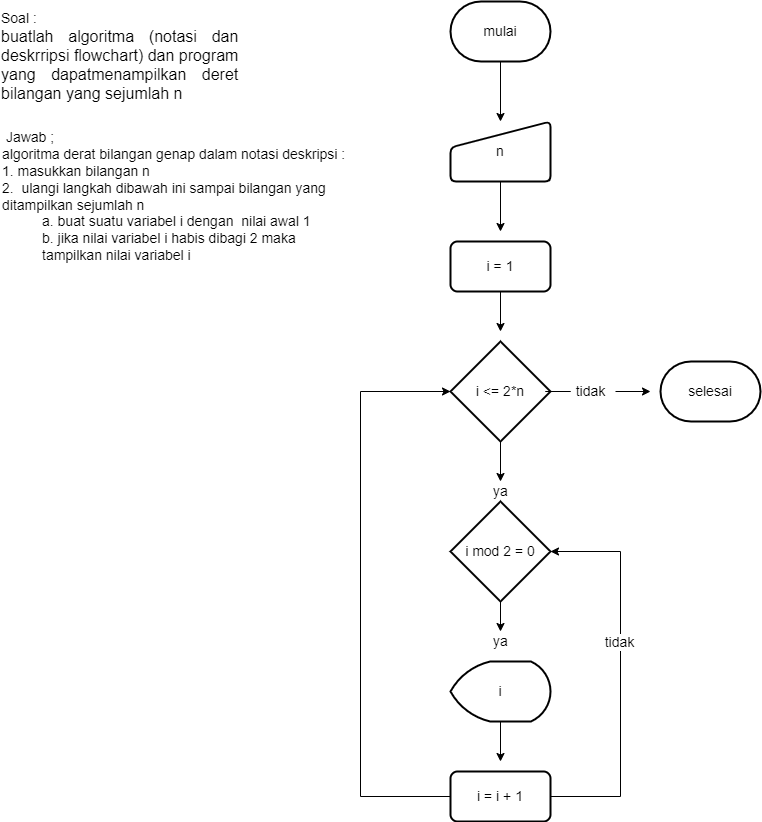

The diagram above was exported from draw.io. Its source (the exported page's mxGraphModel, read from the mxfile embedded in the PNG):
<mxGraphModel dx="508" dy="561" grid="1" gridSize="10" guides="1" tooltips="1" connect="1" arrows="1" fold="1" page="1" pageScale="1" pageWidth="850" pageHeight="1100" math="0" shadow="0">
  <root>
    <mxCell id="0" />
    <mxCell id="1" parent="0" />
    <mxCell id="GaBCFh9lTzAei4VTdLGo-3" value="&lt;div style=&quot;text-align: left;&quot;&gt;&lt;span style=&quot;background-color: initial;&quot;&gt;&lt;font style=&quot;font-size: 14px;&quot;&gt;Soal :&lt;/font&gt;&lt;/span&gt;&lt;/div&gt;&lt;div style=&quot;text-align: justify;&quot;&gt;&lt;span style=&quot;background-color: initial;&quot;&gt;&lt;font size=&quot;3&quot;&gt;buatlah algoritma (notasi dan deskrripsi flowchart) dan program yang dapatmenampilkan deret bilangan yang sejumlah n&lt;/font&gt;&lt;/span&gt;&lt;/div&gt;" style="text;html=1;strokeColor=none;fillColor=none;align=center;verticalAlign=middle;whiteSpace=wrap;rounded=0;" vertex="1" parent="1">
      <mxGeometry x="40" y="40" width="240" height="110" as="geometry" />
    </mxCell>
    <mxCell id="GaBCFh9lTzAei4VTdLGo-5" value="&amp;nbsp;Jawab ;&lt;br&gt;algoritma derat bilangan genap dalam notasi deskripsi :&lt;br&gt;1. masukkan bilangan n&lt;br&gt;2.&amp;nbsp; ulangi langkah dibawah ini sampai bilangan yang ditampilkan sejumlah n&lt;br&gt;&lt;blockquote style=&quot;margin: 0 0 0 40px; border: none; padding: 0px;&quot;&gt;&lt;div style=&quot;&quot;&gt;&lt;span style=&quot;background-color: initial;&quot;&gt;a. buat suatu variabel i dengan&amp;nbsp; nilai awal 1&lt;/span&gt;&lt;/div&gt;&lt;div style=&quot;&quot;&gt;&lt;span style=&quot;background-color: initial;&quot;&gt;b. jika nilai variabel i habis dibagi 2 maka tampilkan nilai variabel i&lt;/span&gt;&lt;/div&gt;&lt;/blockquote&gt;" style="text;html=1;strokeColor=none;fillColor=none;align=left;verticalAlign=middle;whiteSpace=wrap;rounded=0;fontSize=14;" vertex="1" parent="1">
      <mxGeometry x="40" y="160" width="350" height="150" as="geometry" />
    </mxCell>
    <mxCell id="GaBCFh9lTzAei4VTdLGo-8" style="edgeStyle=orthogonalEdgeStyle;rounded=0;orthogonalLoop=1;jettySize=auto;html=1;fontSize=14;" edge="1" parent="1" source="GaBCFh9lTzAei4VTdLGo-6" target="GaBCFh9lTzAei4VTdLGo-7">
      <mxGeometry relative="1" as="geometry" />
    </mxCell>
    <mxCell id="GaBCFh9lTzAei4VTdLGo-6" value="mulai" style="strokeWidth=2;html=1;shape=mxgraph.flowchart.terminator;whiteSpace=wrap;fontSize=14;" vertex="1" parent="1">
      <mxGeometry x="490" y="40" width="100" height="60" as="geometry" />
    </mxCell>
    <mxCell id="GaBCFh9lTzAei4VTdLGo-10" style="edgeStyle=orthogonalEdgeStyle;rounded=0;orthogonalLoop=1;jettySize=auto;html=1;fontSize=14;" edge="1" parent="1" source="GaBCFh9lTzAei4VTdLGo-7">
      <mxGeometry relative="1" as="geometry">
        <mxPoint x="540" y="270" as="targetPoint" />
      </mxGeometry>
    </mxCell>
    <mxCell id="GaBCFh9lTzAei4VTdLGo-7" value="n" style="html=1;strokeWidth=2;shape=manualInput;whiteSpace=wrap;rounded=1;size=26;arcSize=11;fontSize=14;" vertex="1" parent="1">
      <mxGeometry x="490" y="160" width="100" height="60" as="geometry" />
    </mxCell>
    <mxCell id="GaBCFh9lTzAei4VTdLGo-12" style="edgeStyle=orthogonalEdgeStyle;rounded=0;orthogonalLoop=1;jettySize=auto;html=1;fontSize=14;" edge="1" parent="1" source="GaBCFh9lTzAei4VTdLGo-9">
      <mxGeometry relative="1" as="geometry">
        <mxPoint x="540" y="370" as="targetPoint" />
      </mxGeometry>
    </mxCell>
    <mxCell id="GaBCFh9lTzAei4VTdLGo-9" value="i = 1" style="rounded=1;whiteSpace=wrap;html=1;absoluteArcSize=1;arcSize=14;strokeWidth=2;fontSize=14;" vertex="1" parent="1">
      <mxGeometry x="490" y="280" width="100" height="50" as="geometry" />
    </mxCell>
    <mxCell id="GaBCFh9lTzAei4VTdLGo-16" style="edgeStyle=orthogonalEdgeStyle;rounded=0;orthogonalLoop=1;jettySize=auto;html=1;fontSize=14;" edge="1" parent="1" source="GaBCFh9lTzAei4VTdLGo-11">
      <mxGeometry relative="1" as="geometry">
        <mxPoint x="540" y="520" as="targetPoint" />
      </mxGeometry>
    </mxCell>
    <mxCell id="GaBCFh9lTzAei4VTdLGo-31" style="edgeStyle=orthogonalEdgeStyle;rounded=0;orthogonalLoop=1;jettySize=auto;html=1;fontSize=14;startArrow=none;" edge="1" parent="1" source="GaBCFh9lTzAei4VTdLGo-32">
      <mxGeometry relative="1" as="geometry">
        <mxPoint x="690" y="430" as="targetPoint" />
        <Array as="points">
          <mxPoint x="620" y="430" />
          <mxPoint x="620" y="430" />
        </Array>
      </mxGeometry>
    </mxCell>
    <mxCell id="GaBCFh9lTzAei4VTdLGo-11" value="i &amp;lt;= 2*n" style="strokeWidth=2;html=1;shape=mxgraph.flowchart.decision;whiteSpace=wrap;fontSize=14;" vertex="1" parent="1">
      <mxGeometry x="490" y="380" width="100" height="100" as="geometry" />
    </mxCell>
    <mxCell id="GaBCFh9lTzAei4VTdLGo-18" style="edgeStyle=orthogonalEdgeStyle;rounded=0;orthogonalLoop=1;jettySize=auto;html=1;fontSize=14;" edge="1" parent="1" source="GaBCFh9lTzAei4VTdLGo-13">
      <mxGeometry relative="1" as="geometry">
        <mxPoint x="540" y="670" as="targetPoint" />
      </mxGeometry>
    </mxCell>
    <mxCell id="GaBCFh9lTzAei4VTdLGo-13" value="i mod 2 = 0" style="strokeWidth=2;html=1;shape=mxgraph.flowchart.decision;whiteSpace=wrap;fontSize=14;" vertex="1" parent="1">
      <mxGeometry x="490" y="540" width="100" height="100" as="geometry" />
    </mxCell>
    <mxCell id="GaBCFh9lTzAei4VTdLGo-23" style="edgeStyle=orthogonalEdgeStyle;rounded=0;orthogonalLoop=1;jettySize=auto;html=1;fontSize=14;" edge="1" parent="1" source="GaBCFh9lTzAei4VTdLGo-17">
      <mxGeometry relative="1" as="geometry">
        <mxPoint x="540" y="800" as="targetPoint" />
      </mxGeometry>
    </mxCell>
    <mxCell id="GaBCFh9lTzAei4VTdLGo-17" value="i" style="strokeWidth=2;html=1;shape=mxgraph.flowchart.display;whiteSpace=wrap;fontSize=14;" vertex="1" parent="1">
      <mxGeometry x="490" y="700" width="100" height="60" as="geometry" />
    </mxCell>
    <mxCell id="GaBCFh9lTzAei4VTdLGo-19" value="ya" style="text;html=1;align=center;verticalAlign=middle;resizable=0;points=[];autosize=1;strokeColor=none;fillColor=none;fontSize=14;" vertex="1" parent="1">
      <mxGeometry x="520" y="665" width="40" height="30" as="geometry" />
    </mxCell>
    <mxCell id="GaBCFh9lTzAei4VTdLGo-20" value="ya" style="text;html=1;align=center;verticalAlign=middle;resizable=0;points=[];autosize=1;strokeColor=none;fillColor=none;fontSize=14;" vertex="1" parent="1">
      <mxGeometry x="520" y="515" width="40" height="30" as="geometry" />
    </mxCell>
    <mxCell id="GaBCFh9lTzAei4VTdLGo-21" value="selesai" style="strokeWidth=2;html=1;shape=mxgraph.flowchart.terminator;whiteSpace=wrap;fontSize=14;" vertex="1" parent="1">
      <mxGeometry x="700" y="400" width="100" height="60" as="geometry" />
    </mxCell>
    <mxCell id="GaBCFh9lTzAei4VTdLGo-28" style="edgeStyle=orthogonalEdgeStyle;rounded=0;orthogonalLoop=1;jettySize=auto;html=1;entryX=1;entryY=0.5;entryDx=0;entryDy=0;entryPerimeter=0;fontSize=14;" edge="1" parent="1" source="GaBCFh9lTzAei4VTdLGo-22" target="GaBCFh9lTzAei4VTdLGo-13">
      <mxGeometry relative="1" as="geometry">
        <Array as="points">
          <mxPoint x="660" y="835" />
          <mxPoint x="660" y="590" />
        </Array>
      </mxGeometry>
    </mxCell>
    <mxCell id="GaBCFh9lTzAei4VTdLGo-30" value="tidak" style="edgeLabel;html=1;align=center;verticalAlign=middle;resizable=0;points=[];fontSize=14;" vertex="1" connectable="0" parent="GaBCFh9lTzAei4VTdLGo-28">
      <mxGeometry x="0.4722" y="2" relative="1" as="geometry">
        <mxPoint y="58" as="offset" />
      </mxGeometry>
    </mxCell>
    <mxCell id="GaBCFh9lTzAei4VTdLGo-29" style="edgeStyle=orthogonalEdgeStyle;rounded=0;orthogonalLoop=1;jettySize=auto;html=1;entryX=0;entryY=0.5;entryDx=0;entryDy=0;entryPerimeter=0;fontSize=14;" edge="1" parent="1" source="GaBCFh9lTzAei4VTdLGo-22" target="GaBCFh9lTzAei4VTdLGo-11">
      <mxGeometry relative="1" as="geometry">
        <Array as="points">
          <mxPoint x="400" y="835" />
          <mxPoint x="400" y="430" />
        </Array>
      </mxGeometry>
    </mxCell>
    <mxCell id="GaBCFh9lTzAei4VTdLGo-22" value="i = i + 1" style="rounded=1;whiteSpace=wrap;html=1;absoluteArcSize=1;arcSize=14;strokeWidth=2;fontSize=14;" vertex="1" parent="1">
      <mxGeometry x="490" y="810" width="100" height="50" as="geometry" />
    </mxCell>
    <mxCell id="GaBCFh9lTzAei4VTdLGo-32" value="tidak" style="text;html=1;align=center;verticalAlign=middle;resizable=0;points=[];autosize=1;strokeColor=none;fillColor=none;fontSize=14;" vertex="1" parent="1">
      <mxGeometry x="605" y="415" width="50" height="30" as="geometry" />
    </mxCell>
    <mxCell id="GaBCFh9lTzAei4VTdLGo-33" value="" style="edgeStyle=orthogonalEdgeStyle;rounded=0;orthogonalLoop=1;jettySize=auto;html=1;fontSize=14;endArrow=none;" edge="1" parent="1" source="GaBCFh9lTzAei4VTdLGo-11" target="GaBCFh9lTzAei4VTdLGo-32">
      <mxGeometry relative="1" as="geometry">
        <mxPoint x="690" y="430" as="targetPoint" />
        <mxPoint x="590" y="430" as="sourcePoint" />
        <Array as="points" />
      </mxGeometry>
    </mxCell>
  </root>
</mxGraphModel>